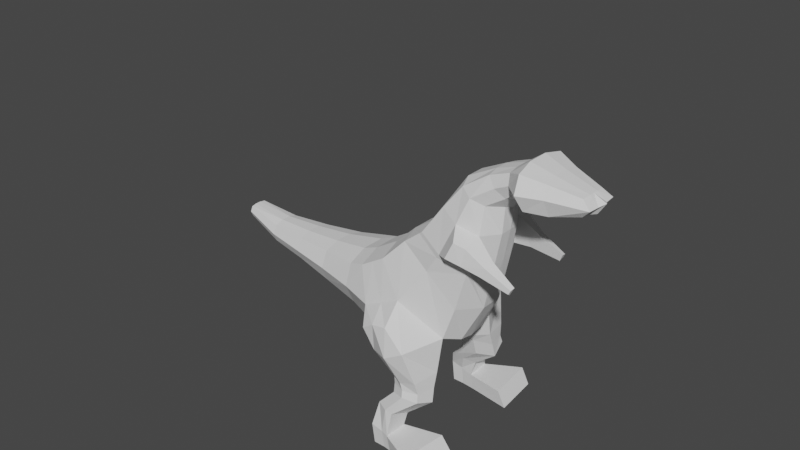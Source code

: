 # Source: Kaiju_Template_Ver_3.blend  (saved by Blender 2.93.20; exported with 4.5.12 LTS)
import bpy
from mathutils import Matrix  # noqa: F401  (used for matrix-valued properties, if any)

bpy.ops.wm.read_factory_settings(use_empty=True)
scene = bpy.context.scene
scene.name = 'Scene'

# ---- collections
col_collection = bpy.data.collections.new('Collection'); scene.collection.children.link(col_collection)

# ---- world
world_world = bpy.data.worlds.new('World'); scene.world = world_world
world_world.use_nodes = True; world_world.node_tree.nodes.clear()
_N = world_world.node_tree.nodes; _L = world_world.node_tree.links
n0 = _N.new('ShaderNodeOutputWorld'); n0.name = 'World Output'; n0.location = (300, 300)
n1 = _N.new('ShaderNodeBackground'); n1.name = 'Background'; n1.location = (10, 300)
n1.inputs[0].default_value = (0.05088, 0.05088, 0.05088, 1.0)
_L.new(n1.outputs[0], n0.inputs[0])
n0.is_active_output = True
world_world.color = (0.05088, 0.05088, 0.05088)
world_world.use_sun_shadow = False
world_world.sun_shadow_jitter_overblur = 0.0

# ---- meshes
me_cube_004 = bpy.data.meshes.new('Cube.004')
me_cube_004.from_pydata([(-1.0, -1.0, -1.0), (-0.8131, -1.0, 0.05038), (-1.0, 1.0, -1.0), (-0.6472, 1.0, -0.3386), (1.522, -1.0, -1.105), (1.187, -1.0, 0.05038), (1.536, 1.0, -1.811), (1.353, 1.0, -0.3386), (-0.8131, -1.0, 0.05038), (-0.5755, 1.021, -0.2066), (1.39, 1.021, -0.126), (1.187, -1.0, 0.05038), (-0.4657, -0.6735, 2.394), (-0.1398, 0.6947, 1.929), (0.7713, 0.6947, 1.869), (0.4657, -0.6735, 2.286), (-1.355, 1.202, -1.993), (-1.355, -1.202, -1.993), (1.646, 1.077, -3.021), (1.305, -1.391, -2.88), (-1.954, 1.202, -2.83), (-1.954, -1.202, -2.83), (-0.7002, 1.2, -4.525), (-0.07877, -1.391, -4.273), (-2.449, 1.069, -3.299), (-2.449, -1.069, -3.299), (-1.87, 0.9484, -4.732), (-1.87, -0.9484, -4.732), (-7.647, 0.2628, -5.555), (-7.647, -0.2628, -5.555), (-7.508, 0.2628, -5.901), (-7.508, -0.2628, -5.901), (-3.268, -0.777, -5.053), (-4.66, -0.6056, -5.386), (-6.018, -0.4342, -5.799), (-6.018, 0.4342, -5.799), (-4.66, 0.6056, -5.386), (-3.268, 0.777, -5.053), (-3.685, 0.777, -4.013), (-4.952, 0.6056, -4.652), (-6.251, 0.4342, -5.217), (-6.251, -0.4342, -5.217), (-4.952, -0.6056, -4.652), (-3.685, -0.777, -4.013), (0.04929, -0.5549, 3.286), (0.4023, 0.5653, 2.759), (1.19, 0.5653, 2.45), (0.8663, -0.5549, 2.909), (0.5864, -0.5549, 3.842), (0.9526, 0.5653, 3.283), (1.358, 0.5653, 2.732), (1.024, -0.5549, 3.214), (2.815, -0.412, 4.594), (3.173, 0.4332, 4.054), (3.408, 0.4332, 3.552), (3.077, -0.412, 4.028), (1.98, 0.9293, 2.814), (1.588, -0.8534, 3.274), (0.9972, -0.9195, 4.35), (1.377, 0.9293, 3.76), (-1.201, 0.3524, -0.9385), (-1.201, -0.3524, -0.9385), (2.079, -0.346, -1.625), (2.079, 0.346, -1.625), (-0.7203, -0.3252, -0.1491), (-0.7203, 0.3676, -0.1491), (1.743, 0.367, 0.03291), (1.775, -0.3443, 0.1168), (-0.3281, -0.254, 2.001), (-0.328, 0.2965, 2.001), (1.187, 0.308, 1.981), (1.41, -0.267, 1.801), (-1.573, 0.425, -1.847), (-1.573, -0.425, -1.847), (2.045, -0.4866, -3.346), (1.967, 0.4866, -3.163), (-2.169, 0.4244, -2.687), (-2.169, -0.4244, -2.687), (-0.2782, -0.4867, -4.897), (-0.3301, 0.4867, -4.672), (-2.624, 0.3771, -3.153), (-2.624, -0.3771, -3.153), (-1.858, -0.3291, -4.893), (-1.858, 0.3291, -4.893), (-7.675, 0.08961, -5.541), (-7.675, -0.08961, -5.541), (-7.527, -0.08982, -5.929), (-7.527, 0.08982, -5.929), (-3.778, 0.2727, -3.889), (-3.778, -0.2727, -3.889), (-5.018, 0.2129, -4.547), (-5.018, -0.2129, -4.547), (-6.293, 0.1534, -5.132), (-6.293, -0.1534, -5.132), (-3.253, -0.2717, -5.2), (-3.253, 0.2717, -5.2), (-4.642, -0.2128, -5.507), (-4.642, 0.2128, -5.507), (-6.011, -0.1513, -5.877), (-6.011, 0.1513, -5.877), (0.3443, -0.1742, 2.813), (0.3445, 0.2058, 2.813), (1.318, 0.2074, 2.336), (1.405, -0.2415, 2.273), (0.8935, -0.1711, 3.293), (0.8936, 0.2027, 3.293), (1.525, 0.2072, 2.537), (1.813, -0.198, 2.593), (3.194, -0.1188, 4.091), (3.194, 0.1612, 4.091), (3.451, 0.1612, 3.545), (3.795, -0.247, 3.679), (1.24, -0.3056, 3.86), (1.241, 0.3363, 3.859), (1.978, 0.3573, 2.653), (1.81, -0.2616, 2.999), (0.2609, 1.276, -1.052), (0.3528, 1.276, -0.3386), (0.2609, -1.276, -1.052), (0.1869, -1.276, 0.05038), (0.4073, 1.297, -0.1663), (0.1869, -1.276, 0.05038), (0.3158, 0.8807, 1.899), (-1.788e-08, -0.8595, 2.34), (-0.02525, 1.655, -2.436), (-0.02525, -1.655, -2.436), (-1.016, 1.655, -3.551), (-1.016, -1.655, -3.551), (-2.16, 1.287, -4.016), (-2.16, -1.287, -4.016), (-7.578, 0.3354, -5.728), (-7.578, -0.3354, -5.728), (-3.476, 0.9916, -4.533), (-4.806, 0.7729, -5.019), (-6.135, 0.5542, -5.508), (-3.476, -0.9916, -4.533), (-4.806, -0.7729, -5.019), (-6.135, -0.5542, -5.508), (0.7962, 0.7156, 2.604), (0.4578, -0.7082, 3.098), (1.155, 0.7156, 3.008), (0.8053, -0.7082, 3.528), (3.554, 0.547, 3.94), (3.209, -0.5257, 4.45), (1.643, 1.18, 3.272), (1.257, -1.131, 3.797), (3.587, 0.1998, 3.955), (3.764, -0.2009, 4.183), (-7.601, 0.1145, -5.735), (-7.601, -0.1145, -5.735), (2.637, 0.6812, 3.035), (1.76, -0.6657, 4.434), (2.282, -0.6327, 3.49), (2.13, 0.6812, 3.867), (2.073, 0.2488, 3.935), (2.073, -0.2122, 3.936), (2.992, -0.3184, 3.085), (2.658, 0.2593, 2.951), (2.353, 0.8635, 3.523), (1.987, -0.8285, 4.043), (0.8536, -0.8453, 1.308), (-0.6404, -0.8453, 1.36), (-0.3531, 0.8666, 0.986), (1.113, 0.8666, 0.9998), (-0.5184, 0.3339, 1.05), (-0.5185, -0.2915, 1.05), (1.533, -0.2875, 1.223), (1.496, 0.3391, 1.137), (0.38, 1.1, 0.9929), (0.1066, -1.079, 1.334), (0.1627, 2.089, -4.311), (1.22, 2.314, -3.326), (0.3016, 2.284, -2.979), (-0.4261, 2.245, -3.681), (0.8965, 1.132, -4.869), (2.072, 1.258, -4.13), (1.074, 1.866, -4.833), (1.933, 2.051, -4.27), (1.122, 1.237, -5.027), (2.268, 1.394, -4.558), (1.22, 1.902, -5.032), (2.142, 1.967, -4.626), (0.6113, -1.391, -3.578), (0.9431, 0.8597, -4.005), (-1.655, 1.202, -2.412), (-1.655, -1.202, -2.412), (-1.872, -0.4247, -2.268), (-1.872, 0.4247, -2.268), (0.6617, 0.4866, -3.948), (0.7266, -0.4866, -4.152), (-0.522, 1.655, -2.995), (-0.522, -1.655, -2.995), (0.78, 2.427, -3.86), (-0.1553, 2.262, -3.275), (1.465, 1.058, -4.654), (1.473, 2.093, -4.624), (1.66, 1.218, -4.828), (1.656, 2.087, -4.832), (2.929, 1.27, 0.5921), (2.924, 1.289, 0.4426), (2.922, 1.17, 0.3438), (2.932, 1.132, 0.6366), (1.915, 1.106, 0.09012), (1.937, 1.019, 0.7521), (1.919, 1.375, 0.3135), (1.93, 1.33, 0.6514), (1.93, 1.33, 0.6514), (1.919, 1.375, 0.3135), (1.915, 1.106, 0.09012), (1.937, 1.019, 0.7521), (0.7755, 1.54, 0.8238), (1.15, 1.421, 0.8273), (1.291, 1.5, 0.2526), (0.7895, 1.641, 0.232), (1.385, 1.346, -5.547), (2.505, 1.499, -5.017), (1.374, 1.981, -5.298), (2.286, 2.037, -4.867), (1.925, 1.337, -5.354), (1.78, 2.149, -5.028), (1.525, 1.533, -6.194), (1.962, 1.631, -6.066), (1.509, 2.264, -5.879), (1.768, 2.247, -5.847), (1.111, 1.488, -6.282), (1.11, 2.067, -6.042), (1.588, 1.672, -6.761), (2.031, 1.611, -6.652), (1.758, 2.314, -6.707), (2.016, 2.36, -6.652), (1.171, 1.688, -6.852), (1.326, 2.288, -6.814), (1.922, 1.66, -7.299), (2.331, 1.595, -7.098), (2.085, 2.301, -7.223), (2.325, 2.343, -7.114), (1.535, 1.677, -7.477), (1.685, 2.276, -7.418), (3.111, 2.881, -6.124), (3.276, 1.371, -6.056), (3.62, 2.835, -6.493), (3.773, 1.326, -6.409)], [], [(0, 1, 8, 64, 61), (116, 117, 7, 6), (6, 7, 10, 66, 63), (118, 119, 1, 0), (116, 6, 18, 124), (63, 66, 67, 62), (169, 160, 15, 123), (61, 64, 65, 60), (119, 5, 11, 121), (117, 3, 9, 120), (70, 14, 46, 102), (168, 162, 13, 122), (167, 163, 14, 70), (165, 161, 12, 68), (189, 182, 23, 78), (60, 2, 16, 72), (62, 4, 19, 74), (118, 0, 17, 125), (127, 21, 25, 129), (187, 184, 20, 76), (191, 185, 21, 127), (183, 22, 174, 194), (98, 34, 31, 86), (126, 22, 26, 128), (78, 23, 27, 82), (76, 20, 24, 80), (149, 86, 31, 131), (92, 40, 28, 84), (137, 41, 29, 131), (134, 35, 30, 130), (128, 26, 37, 132), (132, 37, 36, 133), (133, 36, 35, 134), (129, 25, 43, 135), (135, 43, 42, 136), (136, 42, 41, 137), (80, 24, 38, 88), (88, 38, 39, 90), (90, 39, 40, 92), (82, 27, 32, 94), (94, 32, 33, 96), (96, 33, 34, 98), (138, 45, 49, 140), (68, 12, 44, 100), (123, 15, 47, 139), (122, 13, 45, 138), (157, 150, 54, 110), (102, 46, 50, 106), (100, 44, 48, 104), (139, 47, 51, 141), (147, 108, 52, 143), (155, 151, 52, 108), (159, 152, 55, 143), (158, 153, 53, 142), (140, 49, 59, 144), (141, 51, 57, 145), (104, 48, 58, 112), (106, 50, 56, 114), (51, 107, 115, 57), (107, 106, 114, 115), (49, 105, 113, 59), (105, 104, 112, 113), (153, 154, 109, 53), (154, 155, 108, 109), (142, 53, 109, 146), (146, 109, 108, 147), (45, 101, 105, 49), (101, 100, 104, 105), (47, 103, 107, 51), (103, 102, 106, 107), (152, 156, 111, 55), (156, 157, 110, 111), (13, 69, 101, 45), (69, 68, 100, 101), (36, 97, 99, 35), (97, 96, 98, 99), (37, 95, 97, 36), (95, 94, 96, 97), (26, 83, 95, 37), (83, 82, 94, 95), (42, 91, 93, 41), (91, 90, 92, 93), (43, 89, 91, 42), (89, 88, 90, 91), (25, 81, 89, 43), (81, 80, 88, 89), (41, 93, 85, 29), (93, 92, 84, 85), (130, 30, 87, 148), (148, 87, 86, 149), (21, 77, 81, 25), (77, 76, 80, 81), (22, 79, 83, 26), (79, 78, 82, 83), (35, 99, 87, 30), (99, 98, 86, 87), (185, 186, 77, 21), (186, 187, 76, 77), (6, 63, 75, 18), (63, 62, 74, 75), (0, 61, 73, 17), (61, 60, 72, 73), (183, 188, 79, 22), (188, 189, 78, 79), (162, 164, 69, 13), (164, 165, 68, 69), (160, 166, 71, 15), (166, 167, 70, 71), (15, 71, 103, 47), (71, 70, 102, 103), (67, 11, 5, 4, 62), (65, 9, 3, 2, 60), (84, 148, 149, 85), (28, 130, 148, 84), (110, 146, 147, 111), (54, 142, 146, 110), (48, 141, 145, 58), (50, 140, 144, 56), (150, 158, 142, 54), (151, 159, 143, 52), (111, 147, 143, 55), (44, 139, 141, 48), (14, 122, 138, 46), (12, 123, 139, 44), (46, 138, 140, 50), (33, 136, 137, 34), (32, 135, 136, 33), (27, 129, 135, 32), (39, 133, 134, 40), (38, 132, 133, 39), (24, 128, 132, 38), (40, 134, 130, 28), (34, 137, 131, 31), (85, 149, 131, 29), (20, 126, 128, 24), (184, 190, 126, 20), (182, 191, 127, 23), (23, 127, 129, 27), (4, 118, 125, 19), (163, 168, 122, 14), (7, 117, 120, 10), (1, 119, 121, 8), (161, 169, 123, 12), (2, 116, 124, 16), (4, 5, 119, 118), (2, 3, 117, 116), (58, 145, 159, 151), (56, 144, 158, 150), (115, 114, 157, 156), (57, 115, 156, 152), (113, 112, 155, 154), (59, 113, 154, 153), (144, 59, 153, 158), (145, 57, 152, 159), (112, 58, 151, 155), (114, 56, 150, 157), (8, 121, 169, 161), (168, 163, 211, 210), (67, 66, 167, 166), (11, 67, 166, 160), (65, 64, 165, 164), (9, 65, 164, 162), (64, 8, 161, 165), (66, 10, 163, 167), (120, 9, 162, 168), (121, 11, 160, 169), (193, 192, 170, 173), (22, 126, 173, 170), (124, 18, 171, 172), (190, 124, 172, 193), (177, 175, 179, 181), (192, 171, 177, 195), (171, 18, 175, 177), (22, 170, 176, 174), (195, 177, 181, 197), (174, 176, 180, 178), (194, 174, 178, 196), (175, 194, 196, 179), (176, 195, 197, 180), (170, 192, 195, 176), (126, 190, 193, 173), (172, 171, 192, 193), (19, 125, 191, 182), (16, 124, 190, 184), (75, 74, 189, 188), (18, 75, 188, 183), (73, 72, 187, 186), (17, 73, 186, 185), (18, 183, 194, 175), (125, 17, 185, 191), (72, 16, 184, 187), (74, 19, 182, 189), (203, 202, 200, 201), (205, 203, 201, 198), (202, 204, 199, 200), (201, 200, 199, 198), (209, 208, 202, 203), (207, 206, 205, 204), (208, 207, 204, 202), (204, 205, 198, 199), (163, 10, 208, 209), (211, 163, 209, 206), (10, 212, 207, 208), (206, 209, 203, 205), (120, 168, 210, 213), (212, 211, 206, 207), (10, 120, 213, 212), (212, 213, 210, 211), (181, 179, 215, 217), (179, 196, 218, 215), (196, 178, 214, 218), (178, 180, 216, 214), (197, 181, 217, 219), (180, 197, 219, 216), (218, 214, 224, 220), (214, 216, 225, 224), (223, 221, 227, 229), (225, 222, 228, 231), (215, 218, 220, 221), (217, 215, 221, 223), (216, 219, 222, 225), (219, 217, 223, 222), (230, 231, 237, 236), (226, 230, 236, 232), (222, 223, 229, 228), (220, 224, 230, 226), (224, 225, 231, 230), (221, 220, 226, 227), (232, 236, 237, 234), (233, 232, 234, 235), (227, 226, 232, 233), (231, 228, 234, 237), (233, 235, 240, 241), (228, 229, 235, 234), (238, 239, 241, 240), (229, 227, 239, 238), (235, 229, 238, 240), (227, 233, 241, 239)])
_uv = me_cube_004.uv_layers.new(name='UVMap')
_uv.uv.foreach_set('vector', [0.375, 0.0, 0.625, 0.0, 0.625, 0.0, 0.625, 0.08333, 0.375, 0.08333, 0.375, 0.375, 0.625, 0.375, 0.625, 0.5, 0.375, 0.5, 0.375, 0.5, 0.625, 0.5, 0.625, 0.5, 0.625, 0.5833, 0.375, 0.5833, 0.375, 0.875, 0.625, 0.875, 0.625, 1.0, 0.375, 1.0, 0.375, 0.375, 0.375, 0.5, 0.375, 0.5, 0.375, 0.375, 0.375, 0.5833, 0.625, 0.5833, 0.625, 0.6667, 0.375, 0.6667, 0.625, 0.875, 0.625, 0.75, 0.625, 0.75, 0.625, 0.875, 0.375, 0.08333, 0.625, 0.08333, 0.625, 0.1667, 0.375, 0.1667, 0.6532, 0.7785, 0.625, 0.75, 0.625, 0.75, 0.6532, 0.7785, 0.6298, 0.2825, 0.625, 0.25, 0.625, 0.25, 0.6298, 0.2825, 0.625, 0.5833, 0.625, 0.5, 0.625, 0.5, 0.625, 0.5833, 0.625, 0.375, 0.625, 0.25, 0.625, 0.25, 0.625, 0.375, 0.625, 0.5833, 0.625, 0.5, 0.625, 0.5, 0.625, 0.5833, 0.625, 0.08333, 0.625, 0.0, 0.625, 0.0, 0.625, 0.08333, 0.375, 0.6667, 0.375, 0.75, 0.375, 0.75, 0.375, 0.6667, 0.375, 0.1667, 0.375, 0.25, 0.375, 0.25, 0.375, 0.1667, 0.375, 0.6667, 0.375, 0.75, 0.375, 0.75, 0.375, 0.6667, 0.375, 0.875, 0.375, 1.0, 0.375, 1.0, 0.375, 0.875, 0.375, 0.875, 0.375, 1.0, 0.375, 1.0, 0.375, 0.875, 0.375, 0.1667, 0.375, 0.25, 0.375, 0.25, 0.375, 0.1667, 0.375, 0.875, 0.375, 1.0, 0.375, 1.0, 0.375, 0.875, 0.375, 0.5, 0.375, 0.5, 0.375, 0.5, 0.375, 0.5, 0.375, 0.6667, 0.375, 0.75, 0.375, 0.75, 0.375, 0.6667, 0.375, 0.375, 0.375, 0.5, 0.375, 0.5, 0.375, 0.375, 0.375, 0.6667, 0.375, 0.75, 0.375, 0.75, 0.375, 0.6667, 0.375, 0.1667, 0.375, 0.25, 0.375, 0.25, 0.375, 0.1667, 0.25, 0.6667, 0.375, 0.6667, 0.375, 0.75, 0.25, 0.75, 0.375, 0.1667, 0.375, 0.25, 0.375, 0.25, 0.375, 0.1667, 0.375, 0.875, 0.375, 1.0, 0.375, 1.0, 0.375, 0.875, 0.375, 0.375, 0.375, 0.5, 0.375, 0.5, 0.375, 0.375, 0.375, 0.375, 0.375, 0.5, 0.375, 0.5, 0.375, 0.375, 0.375, 0.375, 0.375, 0.5, 0.375, 0.5, 0.375, 0.375, 0.375, 0.375, 0.375, 0.5, 0.375, 0.5, 0.375, 0.375, 0.375, 0.875, 0.375, 1.0, 0.375, 1.0, 0.375, 0.875, 0.375, 0.875, 0.375, 1.0, 0.375, 1.0, 0.375, 0.875, 0.375, 0.875, 0.375, 1.0, 0.375, 1.0, 0.375, 0.875, 0.375, 0.1667, 0.375, 0.25, 0.375, 0.25, 0.375, 0.1667, 0.375, 0.1667, 0.375, 0.25, 0.375, 0.25, 0.375, 0.1667, 0.375, 0.1667, 0.375, 0.25, 0.375, 0.25, 0.375, 0.1667, 0.375, 0.6667, 0.375, 0.75, 0.375, 0.75, 0.375, 0.6667, 0.375, 0.6667, 0.375, 0.75, 0.375, 0.75, 0.375, 0.6667, 0.375, 0.6667, 0.375, 0.75, 0.375, 0.75, 0.375, 0.6667, 0.625, 0.375, 0.625, 0.25, 0.625, 0.25, 0.625, 0.375, 0.625, 0.08333, 0.625, 0.0, 0.625, 0.0, 0.625, 0.08333, 0.625, 0.875, 0.625, 0.75, 0.625, 0.75, 0.625, 0.875, 0.625, 0.375, 0.625, 0.25, 0.625, 0.25, 0.625, 0.375, 0.625, 0.5833, 0.625, 0.5, 0.625, 0.5, 0.625, 0.5833, 0.625, 0.5833, 0.625, 0.5, 0.625, 0.5, 0.625, 0.5833, 0.625, 0.08333, 0.625, 0.0, 0.625, 0.0, 0.625, 0.08333, 0.625, 0.875, 0.625, 0.75, 0.625, 0.75, 0.625, 0.875, 0.75, 0.6667, 0.875, 0.6667, 0.875, 0.75, 0.75, 0.75, 0.625, 0.08333, 0.625, 0.0, 0.625, 0.0, 0.625, 0.08333, 0.625, 0.875, 0.625, 0.75, 0.625, 0.75, 0.625, 0.875, 0.625, 0.375, 0.625, 0.25, 0.625, 0.25, 0.625, 0.375, 0.625, 0.375, 0.625, 0.25, 0.625, 0.25, 0.625, 0.375, 0.625, 0.875, 0.625, 0.75, 0.625, 0.75, 0.625, 0.875, 0.625, 0.08333, 0.625, 0.0, 0.625, 0.0, 0.625, 0.08333, 0.625, 0.5833, 0.625, 0.5, 0.625, 0.5, 0.625, 0.5833, 0.625, 0.75, 0.625, 0.6667, 0.625, 0.6667, 0.625, 0.75, 0.625, 0.6667, 0.625, 0.5833, 0.625, 0.5833, 0.625, 0.6667, 0.625, 0.25, 0.625, 0.1667, 0.625, 0.1667, 0.625, 0.25, 0.625, 0.1667, 0.625, 0.08333, 0.625, 0.08333, 0.625, 0.1667, 0.625, 0.25, 0.625, 0.1667, 0.625, 0.1667, 0.625, 0.25, 0.625, 0.1667, 0.625, 0.08333, 0.625, 0.08333, 0.625, 0.1667, 0.75, 0.5, 0.875, 0.5, 0.875, 0.5833, 0.75, 0.5833, 0.75, 0.5833, 0.875, 0.5833, 0.875, 0.6667, 0.75, 0.6667, 0.625, 0.25, 0.625, 0.1667, 0.625, 0.1667, 0.625, 0.25, 0.625, 0.1667, 0.625, 0.08333, 0.625, 0.08333, 0.625, 0.1667, 0.625, 0.75, 0.625, 0.6667, 0.625, 0.6667, 0.625, 0.75, 0.625, 0.6667, 0.625, 0.5833, 0.625, 0.5833, 0.625, 0.6667, 0.625, 0.75, 0.625, 0.6667, 0.625, 0.6667, 0.625, 0.75, 0.625, 0.6667, 0.625, 0.5833, 0.625, 0.5833, 0.625, 0.6667, 0.625, 0.25, 0.625, 0.1667, 0.625, 0.1667, 0.625, 0.25, 0.625, 0.1667, 0.625, 0.08333, 0.625, 0.08333, 0.625, 0.1667, 0.375, 0.5, 0.375, 0.5833, 0.375, 0.5833, 0.375, 0.5, 0.375, 0.5833, 0.375, 0.6667, 0.375, 0.6667, 0.375, 0.5833, 0.375, 0.5, 0.375, 0.5833, 0.375, 0.5833, 0.375, 0.5, 0.375, 0.5833, 0.375, 0.6667, 0.375, 0.6667, 0.375, 0.5833, 0.375, 0.5, 0.375, 0.5833, 0.375, 0.5833, 0.375, 0.5, 0.375, 0.5833, 0.375, 0.6667, 0.375, 0.6667, 0.375, 0.5833, 0.375, 0.0, 0.375, 0.08333, 0.375, 0.08333, 0.375, 0.0, 0.375, 0.08333, 0.375, 0.1667, 0.375, 0.1667, 0.375, 0.08333, 0.375, 0.0, 0.375, 0.08333, 0.375, 0.08333, 0.375, 0.0, 0.375, 0.08333, 0.375, 0.1667, 0.375, 0.1667, 0.375, 0.08333, 0.375, 0.0, 0.375, 0.08333, 0.375, 0.08333, 0.375, 0.0, 0.375, 0.08333, 0.375, 0.1667, 0.375, 0.1667, 0.375, 0.08333, 0.375, 0.0, 0.375, 0.08333, 0.375, 0.08333, 0.375, 0.0, 0.375, 0.08333, 0.375, 0.1667, 0.375, 0.1667, 0.375, 0.08333, 0.25, 0.5, 0.375, 0.5, 0.375, 0.5833, 0.25, 0.5833, 0.25, 0.5833, 0.375, 0.5833, 0.375, 0.6667, 0.25, 0.6667, 0.375, 0.0, 0.375, 0.08333, 0.375, 0.08333, 0.375, 0.0, 0.375, 0.08333, 0.375, 0.1667, 0.375, 0.1667, 0.375, 0.08333, 0.375, 0.5, 0.375, 0.5833, 0.375, 0.5833, 0.375, 0.5, 0.375, 0.5833, 0.375, 0.6667, 0.375, 0.6667, 0.375, 0.5833, 0.375, 0.5, 0.375, 0.5833, 0.375, 0.5833, 0.375, 0.5, 0.375, 0.5833, 0.375, 0.6667, 0.375, 0.6667, 0.375, 0.5833, 0.375, 0.0, 0.375, 0.08333, 0.375, 0.08333, 0.375, 0.0, 0.375, 0.08333, 0.375, 0.1667, 0.375, 0.1667, 0.375, 0.08333, 0.375, 0.5, 0.375, 0.5833, 0.375, 0.5833, 0.375, 0.5, 0.375, 0.5833, 0.375, 0.6667, 0.375, 0.6667, 0.375, 0.5833, 0.375, 0.0, 0.375, 0.08333, 0.375, 0.08333, 0.375, 0.0, 0.375, 0.08333, 0.375, 0.1667, 0.375, 0.1667, 0.375, 0.08333, 0.375, 0.5, 0.375, 0.5833, 0.375, 0.5833, 0.375, 0.5, 0.375, 0.5833, 0.375, 0.6667, 0.375, 0.6667, 0.375, 0.5833, 0.625, 0.25, 0.625, 0.1667, 0.625, 0.1667, 0.625, 0.25, 0.625, 0.1667, 0.625, 0.08333, 0.625, 0.08333, 0.625, 0.1667, 0.625, 0.75, 0.625, 0.6667, 0.625, 0.6667, 0.625, 0.75, 0.625, 0.6667, 0.625, 0.5833, 0.625, 0.5833, 0.625, 0.6667, 0.625, 0.75, 0.625, 0.6667, 0.625, 0.6667, 0.625, 0.75, 0.625, 0.6667, 0.625, 0.5833, 0.625, 0.5833, 0.625, 0.6667, 0.625, 0.6667, 0.625, 0.75, 0.625, 0.75, 0.375, 0.75, 0.375, 0.6667, 0.625, 0.1667, 0.625, 0.25, 0.625, 0.25, 0.375, 0.25, 0.375, 0.1667, 0.125, 0.5833, 0.25, 0.5833, 0.25, 0.6667, 0.125, 0.6667, 0.125, 0.5, 0.25, 0.5, 0.25, 0.5833, 0.125, 0.5833, 0.625, 0.5833, 0.75, 0.5833, 0.75, 0.6667, 0.625, 0.6667, 0.625, 0.5, 0.75, 0.5, 0.75, 0.5833, 0.625, 0.5833, 0.625, 1.0, 0.625, 0.875, 0.625, 0.875, 0.625, 1.0, 0.625, 0.5, 0.625, 0.375, 0.625, 0.375, 0.625, 0.5, 0.625, 0.5, 0.625, 0.375, 0.625, 0.375, 0.625, 0.5, 0.625, 1.0, 0.625, 0.875, 0.625, 0.875, 0.625, 1.0, 0.625, 0.6667, 0.75, 0.6667, 0.75, 0.75, 0.625, 0.75, 0.625, 1.0, 0.625, 0.875, 0.625, 0.875, 0.625, 1.0, 0.625, 0.5, 0.625, 0.375, 0.625, 0.375, 0.625, 0.5, 0.625, 1.0, 0.625, 0.875, 0.625, 0.875, 0.625, 1.0, 0.625, 0.5, 0.625, 0.375, 0.625, 0.375, 0.625, 0.5, 0.375, 0.75, 0.375, 0.875, 0.375, 0.875, 0.375, 0.75, 0.375, 0.75, 0.375, 0.875, 0.375, 0.875, 0.375, 0.75, 0.375, 0.75, 0.375, 0.875, 0.375, 0.875, 0.375, 0.75, 0.375, 0.25, 0.375, 0.375, 0.375, 0.375, 0.375, 0.25, 0.375, 0.25, 0.375, 0.375, 0.375, 0.375, 0.375, 0.25, 0.375, 0.25, 0.375, 0.375, 0.375, 0.375, 0.375, 0.25, 0.375, 0.25, 0.375, 0.375, 0.375, 0.375, 0.375, 0.25, 0.375, 0.75, 0.375, 0.875, 0.375, 0.875, 0.375, 0.75, 0.125, 0.6667, 0.25, 0.6667, 0.25, 0.75, 0.125, 0.75, 0.375, 0.25, 0.375, 0.375, 0.375, 0.375, 0.375, 0.25, 0.375, 0.25, 0.375, 0.375, 0.375, 0.375, 0.375, 0.25, 0.375, 0.75, 0.375, 0.875, 0.375, 0.875, 0.375, 0.75, 0.375, 0.75, 0.375, 0.875, 0.375, 0.875, 0.375, 0.75, 0.375, 0.75, 0.375, 0.875, 0.375, 0.875, 0.375, 0.75, 0.625, 0.5, 0.625, 0.375, 0.625, 0.375, 0.625, 0.5, 0.625, 0.5, 0.6532, 0.4715, 0.6532, 0.4715, 0.625, 0.5, 0.625, 0.0, 0.6298, -0.03245, 0.6298, -0.03245, 0.625, 0.0, 0.625, 1.0, 0.625, 0.875, 0.625, 0.875, 0.625, 1.0, 0.375, 0.25, 0.375, 0.375, 0.375, 0.375, 0.375, 0.25, 0.375, 0.75, 0.625, 0.75, 0.625, 0.875, 0.375, 0.875, 0.375, 0.25, 0.625, 0.25, 0.625, 0.375, 0.375, 0.375, 0.625, 1.0, 0.625, 0.875, 0.625, 0.875, 0.625, 1.0, 0.625, 0.5, 0.625, 0.375, 0.625, 0.375, 0.625, 0.5, 0.625, 0.6667, 0.625, 0.5833, 0.625, 0.5833, 0.625, 0.6667, 0.625, 0.75, 0.625, 0.6667, 0.625, 0.6667, 0.625, 0.75, 0.625, 0.1667, 0.625, 0.08333, 0.625, 0.08333, 0.625, 0.1667, 0.625, 0.25, 0.625, 0.1667, 0.625, 0.1667, 0.625, 0.25, 0.625, 0.375, 0.625, 0.25, 0.625, 0.25, 0.625, 0.375, 0.625, 0.875, 0.625, 0.75, 0.625, 0.75, 0.625, 0.875, 0.625, 0.08333, 0.625, 0.0, 0.625, 0.0, 0.625, 0.08333, 0.625, 0.5833, 0.625, 0.5, 0.625, 0.5, 0.625, 0.5833, 0.625, 1.0, 0.625, 0.875, 0.625, 0.875, 0.625, 1.0, 0.625, 0.375, 0.625, 0.5, 0.625, 0.5, 0.625, 0.375, 0.625, 0.6667, 0.625, 0.5833, 0.625, 0.5833, 0.625, 0.6667, 0.625, 0.75, 0.625, 0.6667, 0.625, 0.6667, 0.625, 0.75, 0.625, 0.1667, 0.625, 0.08333, 0.625, 0.08333, 0.625, 0.1667, 0.625, 0.25, 0.625, 0.1667, 0.625, 0.1667, 0.625, 0.25, 0.625, 0.08333, 0.625, 0.0, 0.625, 0.0, 0.625, 0.08333, 0.625, 0.5833, 0.625, 0.5, 0.625, 0.5, 0.625, 0.5833, 0.625, 0.375, 0.625, 0.25, 0.625, 0.25, 0.625, 0.375, 0.625, 0.875, 0.625, 0.75, 0.625, 0.75, 0.625, 0.875, 0.375, 0.375, 0.375, 0.5, 0.375, 0.5, 0.375, 0.375, 0.375, 0.5, 0.375, 0.375, 0.375, 0.375, 0.375, 0.5, 0.375, 0.375, 0.375, 0.5, 0.375, 0.5, 0.375, 0.375, 0.375, 0.375, 0.375, 0.375, 0.375, 0.375, 0.375, 0.375, 0.375, 0.5, 0.375, 0.5, 0.375, 0.5, 0.375, 0.5, 0.375, 0.5, 0.375, 0.5, 0.375, 0.5, 0.375, 0.5, 0.375, 0.5, 0.375, 0.5, 0.375, 0.5, 0.375, 0.5, 0.375, 0.5, 0.375, 0.5, 0.375, 0.5, 0.375, 0.5, 0.375, 0.5, 0.375, 0.5, 0.375, 0.5, 0.375, 0.5, 0.375, 0.5, 0.375, 0.5, 0.375, 0.5, 0.375, 0.5, 0.375, 0.5, 0.375, 0.5, 0.375, 0.5, 0.375, 0.5, 0.375, 0.5, 0.375, 0.5, 0.375, 0.5, 0.375, 0.5, 0.375, 0.5, 0.375, 0.5, 0.375, 0.5, 0.375, 0.5, 0.375, 0.5, 0.375, 0.5, 0.375, 0.5, 0.375, 0.5, 0.375, 0.375, 0.375, 0.375, 0.375, 0.375, 0.375, 0.375, 0.375, 0.375, 0.375, 0.5, 0.375, 0.5, 0.375, 0.375, 0.375, 0.75, 0.375, 0.875, 0.375, 0.875, 0.375, 0.75, 0.375, 0.25, 0.375, 0.375, 0.375, 0.375, 0.375, 0.25, 0.375, 0.5833, 0.375, 0.6667, 0.375, 0.6667, 0.375, 0.5833, 0.375, 0.5, 0.375, 0.5833, 0.375, 0.5833, 0.375, 0.5, 0.375, 0.08333, 0.375, 0.1667, 0.375, 0.1667, 0.375, 0.08333, 0.375, 0.0, 0.375, 0.08333, 0.375, 0.08333, 0.375, 0.0, 0.375, 0.5, 0.375, 0.5, 0.375, 0.5, 0.375, 0.5, 0.375, 0.875, 0.375, 1.0, 0.375, 1.0, 0.375, 0.875, 0.375, 0.1667, 0.375, 0.25, 0.375, 0.25, 0.375, 0.1667, 0.375, 0.6667, 0.375, 0.75, 0.375, 0.75, 0.375, 0.6667, 0.625, 0.5, 0.625, 0.5, 0.625, 0.5, 0.625, 0.5, 0.625, 0.5, 0.625, 0.5, 0.625, 0.5, 0.625, 0.5, 0.625, 0.5, 0.625, 0.5, 0.625, 0.5, 0.625, 0.5, 0.625, 0.5, 0.625, 0.5, 0.625, 0.5, 0.625, 0.5, 0.625, 0.5, 0.625, 0.5, 0.625, 0.5, 0.625, 0.5, 0.625, 0.5, 0.625, 0.5, 0.625, 0.5, 0.625, 0.5, 0.625, 0.5, 0.625, 0.5, 0.625, 0.5, 0.625, 0.5, 0.625, 0.5, 0.625, 0.5, 0.625, 0.5, 0.625, 0.5, 0.625, 0.5, 0.625, 0.5, 0.625, 0.5, 0.625, 0.5, 0.625, 0.5, 0.625, 0.5, 0.625, 0.5, 0.625, 0.5, 0.625, 0.5, 0.625, 0.5, 0.625, 0.5, 0.625, 0.5, 0.625, 0.5, 0.625, 0.5, 0.625, 0.5, 0.625, 0.5, 0.625, 0.375, 0.625, 0.375, 0.625, 0.375, 0.625, 0.375, 0.625, 0.5, 0.625, 0.5, 0.625, 0.5, 0.625, 0.5, 0.625, 0.5, 0.6532, 0.4715, 0.6532, 0.4715, 0.625, 0.5, 0.625, 0.5, 0.625, 0.375, 0.625, 0.375, 0.625, 0.5, 0.375, 0.5, 0.375, 0.5, 0.375, 0.5, 0.375, 0.5, 0.375, 0.5, 0.375, 0.5, 0.375, 0.5, 0.375, 0.5, 0.375, 0.5, 0.375, 0.5, 0.375, 0.5, 0.375, 0.5, 0.375, 0.5, 0.375, 0.5, 0.375, 0.5, 0.375, 0.5, 0.375, 0.5, 0.375, 0.5, 0.375, 0.5, 0.375, 0.5, 0.375, 0.5, 0.375, 0.5, 0.375, 0.5, 0.375, 0.5, 0.375, 0.5, 0.375, 0.5, 0.375, 0.5, 0.375, 0.5, 0.375, 0.5, 0.375, 0.5, 0.375, 0.5, 0.375, 0.5, 0.375, 0.5, 0.375, 0.5, 0.375, 0.5, 0.375, 0.5, 0.375, 0.5, 0.375, 0.5, 0.375, 0.5, 0.375, 0.5, 0.375, 0.5, 0.375, 0.5, 0.375, 0.5, 0.375, 0.5, 0.375, 0.5, 0.375, 0.5, 0.375, 0.5, 0.375, 0.5, 0.375, 0.5, 0.375, 0.5, 0.375, 0.5, 0.375, 0.5, 0.375, 0.5, 0.375, 0.5, 0.375, 0.5, 0.375, 0.5, 0.375, 0.5, 0.375, 0.5, 0.375, 0.5, 0.375, 0.5, 0.375, 0.5, 0.375, 0.5, 0.375, 0.5, 0.375, 0.5, 0.375, 0.5, 0.375, 0.5, 0.375, 0.5, 0.375, 0.5, 0.375, 0.5, 0.375, 0.5, 0.375, 0.5, 0.375, 0.5, 0.375, 0.5, 0.375, 0.5, 0.375, 0.5, 0.375, 0.5, 0.375, 0.5, 0.375, 0.5, 0.375, 0.5, 0.375, 0.5, 0.375, 0.5, 0.375, 0.5, 0.375, 0.5, 0.375, 0.5, 0.375, 0.5, 0.375, 0.5, 0.375, 0.5, 0.375, 0.5, 0.375, 0.5, 0.375, 0.5, 0.375, 0.5, 0.375, 0.5, 0.375, 0.5, 0.375, 0.5, 0.375, 0.5, 0.375, 0.5, 0.375, 0.5, 0.375, 0.5, 0.375, 0.5, 0.375, 0.5, 0.375, 0.5, 0.375, 0.5, 0.375, 0.5, 0.375, 0.5, 0.375, 0.5, 0.375, 0.5, 0.375, 0.5, 0.375, 0.5, 0.375, 0.5, 0.375, 0.5, 0.375, 0.5, 0.375, 0.5, 0.375, 0.5, 0.375, 0.5, 0.375, 0.5, 0.375, 0.5, 0.375, 0.5, 0.375, 0.5, 0.375, 0.5, 0.375, 0.5])
me_cube_004.use_remesh_fix_poles = True
me_cube_004.use_remesh_preserve_attributes = False
me_cube_004.update()

# ---- objects
ob_cube = bpy.data.objects.new('Cube', me_cube_004)

# ---- transforms, parenting, visibility, modifiers, constraints
ob_cube.location = (0.0005101, -0.2588, 7.33)
ob_cube.rotation_euler = (0.0, 0.403, 0.0)
ob_cube.scale = (1.0, 1.151, 1.0)
_m = ob_cube.modifiers.new('Mirror', 'MIRROR')
_m.use_axis = (False, True, False)
_m.use_bisect_axis = (False, True, False)

# ---- collection membership
col_collection.objects.link(ob_cube)

# ---- scene / render settings (as saved in the file)
scene.frame_start = 1; scene.frame_end = 250; scene.frame_set(0)
scene.render.engine = 'BLENDER_EEVEE_NEXT'
scene.cycles.use_denoising = False
scene.cycles.samples = 128
scene.cycles.sampling_pattern = 'TABULATED_SOBOL'
scene.cycles.use_adaptive_sampling = False
scene.cycles.use_light_tree = False
scene.view_settings.view_transform = 'Filmic'
bpy.context.view_layer.update()

# ---- added for rendering (the .blend has no active camera and no usable light): camera, sun
cam_auto = bpy.data.cameras.new('AutoCamera')
cam_auto.lens = 50.0
cam_auto.sensor_width = 36.0
cam_auto.clip_end = 1000.0
ob_auto_camera = bpy.data.objects.new('AutoCamera', cam_auto)
scene.collection.objects.link(ob_auto_camera)
ob_auto_camera.location = (18.23, -25.0849, 23.088)
ob_auto_camera.rotation_euler = (1.09748, -7.21219e-08, 0.694738)
scene.camera = ob_auto_camera
light_auto_sun = bpy.data.lights.new('AutoSun', 'SUN')
light_auto_sun.energy = 3.0
light_auto_sun.angle = 0.0523599
ob_auto_sun = bpy.data.objects.new('AutoSun', light_auto_sun)
scene.collection.objects.link(ob_auto_sun)
ob_auto_sun.rotation_euler = (0.872665, 0.174533, 0.523599)
bpy.context.view_layer.update()
